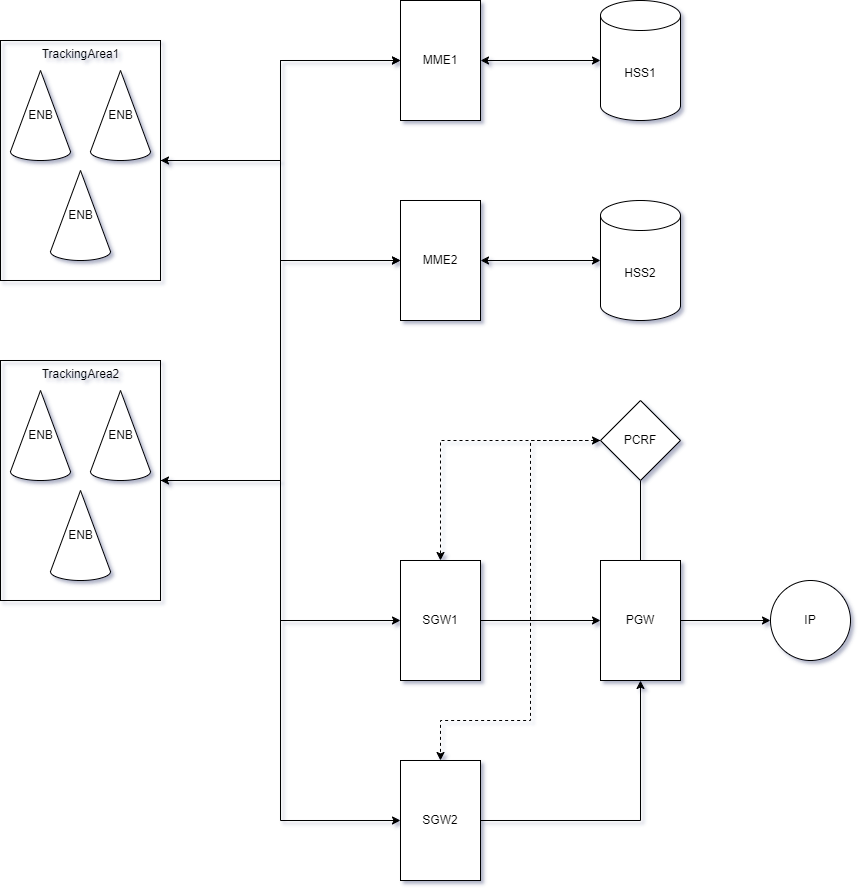

The diagram above was exported from draw.io. Its source (the exported page's mxGraphModel, read from the mxfile embedded in the PNG):
<mxGraphModel dx="990" dy="1484" grid="1" gridSize="10" guides="1" tooltips="1" connect="1" arrows="1" fold="1" page="1" pageScale="1" pageWidth="827" pageHeight="1169" math="0" shadow="0">
  <root>
    <mxCell id="0" />
    <mxCell id="1" parent="0" />
    <mxCell id="1j1LDYSJ-kJ5Fe4HR1a5-17" style="edgeStyle=orthogonalEdgeStyle;rounded=0;orthogonalLoop=1;jettySize=auto;html=1;entryX=0;entryY=0.5;entryDx=0;entryDy=0;" edge="1" parent="1" source="1j1LDYSJ-kJ5Fe4HR1a5-2" target="1j1LDYSJ-kJ5Fe4HR1a5-5">
      <mxGeometry relative="1" as="geometry" />
    </mxCell>
    <mxCell id="1j1LDYSJ-kJ5Fe4HR1a5-18" style="edgeStyle=orthogonalEdgeStyle;rounded=0;orthogonalLoop=1;jettySize=auto;html=1;entryX=0;entryY=0.5;entryDx=0;entryDy=0;startArrow=classic;startFill=1;" edge="1" parent="1" source="1j1LDYSJ-kJ5Fe4HR1a5-2" target="1j1LDYSJ-kJ5Fe4HR1a5-6">
      <mxGeometry relative="1" as="geometry" />
    </mxCell>
    <mxCell id="1j1LDYSJ-kJ5Fe4HR1a5-2" value="TrackingArea1" style="verticalLabelPosition=middle;verticalAlign=top;html=1;shape=mxgraph.basic.rect;fillColor2=none;strokeWidth=1;size=20;indent=5;fillColor=none;labelPosition=center;align=center;" vertex="1" parent="1">
      <mxGeometry x="80" y="80" width="160" height="240" as="geometry" />
    </mxCell>
    <mxCell id="1j1LDYSJ-kJ5Fe4HR1a5-1" value="ENB" style="verticalLabelPosition=middle;verticalAlign=middle;html=1;shape=mxgraph.basic.cone2;dx=0.5;dy=0.9;labelPosition=center;align=center;" vertex="1" parent="1">
      <mxGeometry x="90" y="110" width="60" height="90" as="geometry" />
    </mxCell>
    <mxCell id="1j1LDYSJ-kJ5Fe4HR1a5-3" value="ENB" style="verticalLabelPosition=middle;verticalAlign=middle;html=1;shape=mxgraph.basic.cone2;dx=0.5;dy=0.9;labelPosition=center;align=center;" vertex="1" parent="1">
      <mxGeometry x="130" y="210" width="60" height="90" as="geometry" />
    </mxCell>
    <mxCell id="1j1LDYSJ-kJ5Fe4HR1a5-4" value="ENB" style="verticalLabelPosition=middle;verticalAlign=middle;html=1;shape=mxgraph.basic.cone2;dx=0.5;dy=0.9;labelPosition=center;align=center;" vertex="1" parent="1">
      <mxGeometry x="170" y="110" width="60" height="90" as="geometry" />
    </mxCell>
    <mxCell id="1j1LDYSJ-kJ5Fe4HR1a5-5" value="MME1" style="rounded=0;whiteSpace=wrap;html=1;" vertex="1" parent="1">
      <mxGeometry x="480" y="40" width="80" height="120" as="geometry" />
    </mxCell>
    <mxCell id="1j1LDYSJ-kJ5Fe4HR1a5-6" value="MME2" style="rounded=0;whiteSpace=wrap;html=1;" vertex="1" parent="1">
      <mxGeometry x="480" y="240" width="80" height="120" as="geometry" />
    </mxCell>
    <mxCell id="1j1LDYSJ-kJ5Fe4HR1a5-19" style="edgeStyle=orthogonalEdgeStyle;rounded=0;orthogonalLoop=1;jettySize=auto;html=1;entryX=0;entryY=0.5;entryDx=0;entryDy=0;" edge="1" parent="1" source="1j1LDYSJ-kJ5Fe4HR1a5-7" target="1j1LDYSJ-kJ5Fe4HR1a5-5">
      <mxGeometry relative="1" as="geometry" />
    </mxCell>
    <mxCell id="1j1LDYSJ-kJ5Fe4HR1a5-20" style="edgeStyle=orthogonalEdgeStyle;rounded=0;orthogonalLoop=1;jettySize=auto;html=1;entryX=0;entryY=0.5;entryDx=0;entryDy=0;startArrow=classic;startFill=1;" edge="1" parent="1" source="1j1LDYSJ-kJ5Fe4HR1a5-7" target="1j1LDYSJ-kJ5Fe4HR1a5-6">
      <mxGeometry relative="1" as="geometry" />
    </mxCell>
    <mxCell id="1j1LDYSJ-kJ5Fe4HR1a5-23" style="edgeStyle=orthogonalEdgeStyle;rounded=0;orthogonalLoop=1;jettySize=auto;html=1;entryX=0;entryY=0.5;entryDx=0;entryDy=0;" edge="1" parent="1" source="1j1LDYSJ-kJ5Fe4HR1a5-7" target="1j1LDYSJ-kJ5Fe4HR1a5-21">
      <mxGeometry relative="1" as="geometry" />
    </mxCell>
    <mxCell id="1j1LDYSJ-kJ5Fe4HR1a5-24" style="edgeStyle=orthogonalEdgeStyle;rounded=0;orthogonalLoop=1;jettySize=auto;html=1;entryX=0;entryY=0.5;entryDx=0;entryDy=0;" edge="1" parent="1" source="1j1LDYSJ-kJ5Fe4HR1a5-7" target="1j1LDYSJ-kJ5Fe4HR1a5-22">
      <mxGeometry relative="1" as="geometry" />
    </mxCell>
    <mxCell id="1j1LDYSJ-kJ5Fe4HR1a5-7" value="TrackingArea2" style="verticalLabelPosition=middle;verticalAlign=top;html=1;shape=mxgraph.basic.rect;fillColor2=none;strokeWidth=1;size=20;indent=5;fillColor=none;labelPosition=center;align=center;" vertex="1" parent="1">
      <mxGeometry x="80" y="400" width="160" height="240" as="geometry" />
    </mxCell>
    <mxCell id="1j1LDYSJ-kJ5Fe4HR1a5-8" value="ENB" style="verticalLabelPosition=middle;verticalAlign=middle;html=1;shape=mxgraph.basic.cone2;dx=0.5;dy=0.9;labelPosition=center;align=center;" vertex="1" parent="1">
      <mxGeometry x="90" y="430" width="60" height="90" as="geometry" />
    </mxCell>
    <mxCell id="1j1LDYSJ-kJ5Fe4HR1a5-9" value="ENB" style="verticalLabelPosition=middle;verticalAlign=middle;html=1;shape=mxgraph.basic.cone2;dx=0.5;dy=0.9;labelPosition=center;align=center;" vertex="1" parent="1">
      <mxGeometry x="130" y="530" width="60" height="90" as="geometry" />
    </mxCell>
    <mxCell id="1j1LDYSJ-kJ5Fe4HR1a5-10" value="ENB" style="verticalLabelPosition=middle;verticalAlign=middle;html=1;shape=mxgraph.basic.cone2;dx=0.5;dy=0.9;labelPosition=center;align=center;" vertex="1" parent="1">
      <mxGeometry x="170" y="430" width="60" height="90" as="geometry" />
    </mxCell>
    <mxCell id="1j1LDYSJ-kJ5Fe4HR1a5-12" value="HSS1" style="shape=cylinder3;whiteSpace=wrap;html=1;boundedLbl=1;backgroundOutline=1;size=15;" vertex="1" parent="1">
      <mxGeometry x="680" y="40" width="80" height="120" as="geometry" />
    </mxCell>
    <mxCell id="1j1LDYSJ-kJ5Fe4HR1a5-14" value="HSS2" style="shape=cylinder3;whiteSpace=wrap;html=1;boundedLbl=1;backgroundOutline=1;size=15;" vertex="1" parent="1">
      <mxGeometry x="680" y="240" width="80" height="120" as="geometry" />
    </mxCell>
    <mxCell id="1j1LDYSJ-kJ5Fe4HR1a5-15" style="edgeStyle=orthogonalEdgeStyle;rounded=0;orthogonalLoop=1;jettySize=auto;html=1;entryX=0;entryY=0.5;entryDx=0;entryDy=0;entryPerimeter=0;startArrow=classic;startFill=1;" edge="1" parent="1" source="1j1LDYSJ-kJ5Fe4HR1a5-6" target="1j1LDYSJ-kJ5Fe4HR1a5-14">
      <mxGeometry relative="1" as="geometry" />
    </mxCell>
    <mxCell id="1j1LDYSJ-kJ5Fe4HR1a5-16" style="edgeStyle=orthogonalEdgeStyle;rounded=0;orthogonalLoop=1;jettySize=auto;html=1;entryX=0;entryY=0.5;entryDx=0;entryDy=0;entryPerimeter=0;startArrow=classic;startFill=1;" edge="1" parent="1" source="1j1LDYSJ-kJ5Fe4HR1a5-5" target="1j1LDYSJ-kJ5Fe4HR1a5-12">
      <mxGeometry relative="1" as="geometry" />
    </mxCell>
    <mxCell id="1j1LDYSJ-kJ5Fe4HR1a5-32" style="edgeStyle=orthogonalEdgeStyle;rounded=0;orthogonalLoop=1;jettySize=auto;html=1;entryX=0;entryY=0.5;entryDx=0;entryDy=0;" edge="1" parent="1" source="1j1LDYSJ-kJ5Fe4HR1a5-21" target="1j1LDYSJ-kJ5Fe4HR1a5-25">
      <mxGeometry relative="1" as="geometry" />
    </mxCell>
    <mxCell id="1j1LDYSJ-kJ5Fe4HR1a5-21" value="SGW1" style="rounded=0;whiteSpace=wrap;html=1;" vertex="1" parent="1">
      <mxGeometry x="480" y="600" width="80" height="120" as="geometry" />
    </mxCell>
    <mxCell id="1j1LDYSJ-kJ5Fe4HR1a5-37" style="edgeStyle=orthogonalEdgeStyle;rounded=0;orthogonalLoop=1;jettySize=auto;html=1;entryX=0.5;entryY=1;entryDx=0;entryDy=0;" edge="1" parent="1" source="1j1LDYSJ-kJ5Fe4HR1a5-22" target="1j1LDYSJ-kJ5Fe4HR1a5-25">
      <mxGeometry relative="1" as="geometry" />
    </mxCell>
    <mxCell id="1j1LDYSJ-kJ5Fe4HR1a5-22" value="SGW2" style="rounded=0;whiteSpace=wrap;html=1;" vertex="1" parent="1">
      <mxGeometry x="480" y="800" width="80" height="120" as="geometry" />
    </mxCell>
    <mxCell id="1j1LDYSJ-kJ5Fe4HR1a5-34" style="edgeStyle=orthogonalEdgeStyle;rounded=0;orthogonalLoop=1;jettySize=auto;html=1;entryX=0.5;entryY=1;entryDx=0;entryDy=0;endArrow=none;endFill=0;" edge="1" parent="1" source="1j1LDYSJ-kJ5Fe4HR1a5-25" target="1j1LDYSJ-kJ5Fe4HR1a5-27">
      <mxGeometry relative="1" as="geometry" />
    </mxCell>
    <mxCell id="1j1LDYSJ-kJ5Fe4HR1a5-36" value="" style="edgeStyle=orthogonalEdgeStyle;rounded=0;orthogonalLoop=1;jettySize=auto;html=1;" edge="1" parent="1" source="1j1LDYSJ-kJ5Fe4HR1a5-25" target="1j1LDYSJ-kJ5Fe4HR1a5-35">
      <mxGeometry relative="1" as="geometry" />
    </mxCell>
    <mxCell id="1j1LDYSJ-kJ5Fe4HR1a5-25" value="PGW" style="rounded=0;whiteSpace=wrap;html=1;" vertex="1" parent="1">
      <mxGeometry x="680" y="600" width="80" height="120" as="geometry" />
    </mxCell>
    <mxCell id="1j1LDYSJ-kJ5Fe4HR1a5-29" style="edgeStyle=orthogonalEdgeStyle;rounded=0;orthogonalLoop=1;jettySize=auto;html=1;entryX=0.5;entryY=0;entryDx=0;entryDy=0;dashed=1;" edge="1" parent="1" source="1j1LDYSJ-kJ5Fe4HR1a5-27" target="1j1LDYSJ-kJ5Fe4HR1a5-21">
      <mxGeometry relative="1" as="geometry" />
    </mxCell>
    <mxCell id="1j1LDYSJ-kJ5Fe4HR1a5-33" style="edgeStyle=orthogonalEdgeStyle;rounded=0;orthogonalLoop=1;jettySize=auto;html=1;exitX=0;exitY=0.5;exitDx=0;exitDy=0;entryX=0.5;entryY=0;entryDx=0;entryDy=0;startArrow=classic;startFill=1;dashed=1;" edge="1" parent="1" source="1j1LDYSJ-kJ5Fe4HR1a5-27" target="1j1LDYSJ-kJ5Fe4HR1a5-22">
      <mxGeometry relative="1" as="geometry">
        <mxPoint x="590" y="770" as="targetPoint" />
        <Array as="points">
          <mxPoint x="610" y="480" />
          <mxPoint x="610" y="760" />
          <mxPoint x="520" y="760" />
        </Array>
      </mxGeometry>
    </mxCell>
    <mxCell id="1j1LDYSJ-kJ5Fe4HR1a5-27" value="PCRF" style="rhombus;whiteSpace=wrap;html=1;" vertex="1" parent="1">
      <mxGeometry x="680" y="440" width="80" height="80" as="geometry" />
    </mxCell>
    <mxCell id="1j1LDYSJ-kJ5Fe4HR1a5-35" value="IP" style="ellipse;whiteSpace=wrap;html=1;rounded=0;" vertex="1" parent="1">
      <mxGeometry x="850" y="620" width="80" height="80" as="geometry" />
    </mxCell>
  </root>
</mxGraphModel>